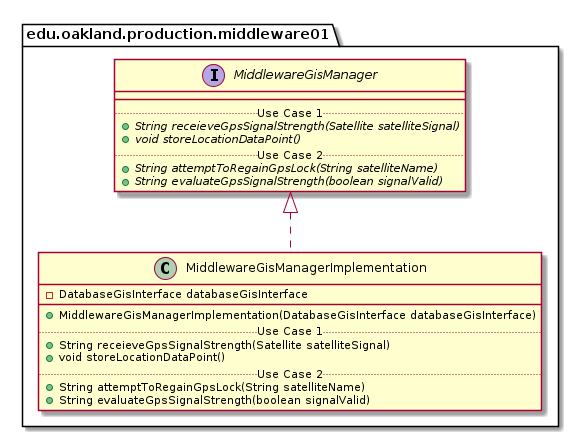

The diagram above was rendered by PlantUML. Its source (embedded in the PNG):
@startuml MiddlewareGisManagerImplementation_DirectDependencies


package edu.oakland.production.middleware01 {
    class MiddlewareGisManagerImplementation {
        - DatabaseGisInterface databaseGisInterface
        __
        + MiddlewareGisManagerImplementation(DatabaseGisInterface databaseGisInterface)
        .. Use Case 1 ..
        + String receieveGpsSignalStrength(Satellite satelliteSignal)
        + void storeLocationDataPoint()
        .. Use Case 2 ..
        + String attemptToRegainGpsLock(String satelliteName)
        + String evaluateGpsSignalStrength(boolean signalValid)
    }
}



package edu.oakland.production.middleware01 {
    interface MiddlewareGisManager {
        __
        .. Use Case 1 ..
        {abstract} + String receieveGpsSignalStrength(Satellite satelliteSignal)
        {abstract} + void storeLocationDataPoint()
        .. Use Case 2 ..
        {abstract} + String attemptToRegainGpsLock(String satelliteName)
        {abstract} + String evaluateGpsSignalStrength(boolean signalValid)
    }
}

MiddlewareGisManagerImplementation .up.|> MiddlewareGisManager





@enduml